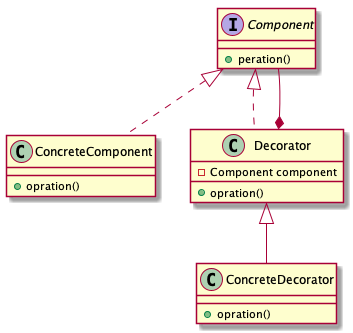

The diagram above was rendered by PlantUML. Its source (embedded in the PNG):
@startuml
interface Component {
+ peration()
}

class ConcreteComponent {
+ opration()
}

class Decorator {
- Component component
+ opration()
}

class ConcreteDecorator {
+ opration()
}

Component <|.. ConcreteComponent
Component <|.. Decorator

Decorator <|-- ConcreteDecorator

Decorator *-- Component
@enduml